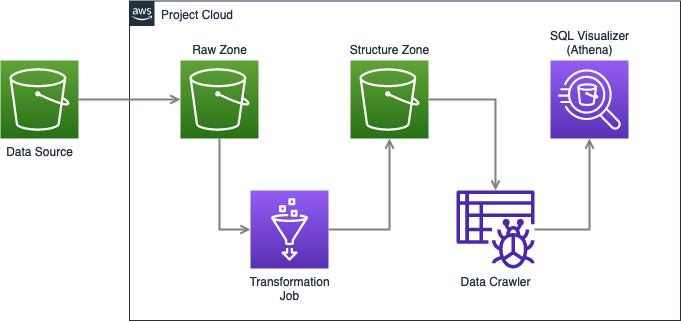

The diagram above was exported from draw.io. Its source (the exported page's mxGraphModel, read from the mxfile embedded in the PNG):
<mxGraphModel dx="2066" dy="1995" grid="1" gridSize="10" guides="1" tooltips="1" connect="1" arrows="1" fold="1" page="1" pageScale="1" pageWidth="1169" pageHeight="827" math="0" shadow="0">
  <root>
    <mxCell id="0" />
    <mxCell id="1" parent="0" />
    <mxCell id="UEzPUAAOIrF-is8g5C7q-175" value="Project Cloud" style="points=[[0,0],[0.25,0],[0.5,0],[0.75,0],[1,0],[1,0.25],[1,0.5],[1,0.75],[1,1],[0.75,1],[0.5,1],[0.25,1],[0,1],[0,0.75],[0,0.5],[0,0.25]];outlineConnect=0;gradientColor=none;html=1;whiteSpace=wrap;fontSize=12;fontStyle=0;shape=mxgraph.aws4.group;grIcon=mxgraph.aws4.group_aws_cloud_alt;strokeColor=#232F3E;fillColor=none;verticalAlign=top;align=left;spacingLeft=30;fontColor=#232F3E;dashed=0;labelBackgroundColor=#ffffff;container=1;pointerEvents=0;collapsible=0;recursiveResize=0;" parent="1" vertex="1">
      <mxGeometry x="219" y="-789.5" width="551" height="319.5" as="geometry" />
    </mxCell>
    <mxCell id="LipbGpdjKTh1JAO-b5y3-4" style="edgeStyle=orthogonalEdgeStyle;rounded=0;orthogonalLoop=1;jettySize=auto;html=1;startArrow=none;startFill=0;endArrow=open;endFill=0;strokeColor=#808080;strokeWidth=2;entryX=0;entryY=0.5;entryDx=0;entryDy=0;entryPerimeter=0;exitX=0.5;exitY=1;exitDx=0;exitDy=0;exitPerimeter=0;" edge="1" parent="UEzPUAAOIrF-is8g5C7q-175" source="LipbGpdjKTh1JAO-b5y3-11" target="LipbGpdjKTh1JAO-b5y3-7">
      <mxGeometry relative="1" as="geometry">
        <mxPoint x="145.99336087341408" y="98.5" as="sourcePoint" />
        <mxPoint x="321.0066391265859" y="98.5" as="targetPoint" />
      </mxGeometry>
    </mxCell>
    <mxCell id="LipbGpdjKTh1JAO-b5y3-11" value="&lt;div&gt;Raw Zone&lt;/div&gt;" style="sketch=0;points=[[0,0,0],[0.25,0,0],[0.5,0,0],[0.75,0,0],[1,0,0],[0,1,0],[0.25,1,0],[0.5,1,0],[0.75,1,0],[1,1,0],[0,0.25,0],[0,0.5,0],[0,0.75,0],[1,0.25,0],[1,0.5,0],[1,0.75,0]];outlineConnect=0;fontColor=#232F3E;gradientColor=#60A337;gradientDirection=north;fillColor=#277116;strokeColor=#ffffff;dashed=0;verticalLabelPosition=top;verticalAlign=bottom;align=center;html=1;fontSize=12;fontStyle=0;aspect=fixed;shape=mxgraph.aws4.resourceIcon;resIcon=mxgraph.aws4.s3;labelPosition=center;" vertex="1" parent="UEzPUAAOIrF-is8g5C7q-175">
      <mxGeometry x="51" y="59.5" width="78" height="78" as="geometry" />
    </mxCell>
    <mxCell id="LipbGpdjKTh1JAO-b5y3-12" value="&lt;div&gt;Structure Zone&lt;/div&gt;" style="sketch=0;points=[[0,0,0],[0.25,0,0],[0.5,0,0],[0.75,0,0],[1,0,0],[0,1,0],[0.25,1,0],[0.5,1,0],[0.75,1,0],[1,1,0],[0,0.25,0],[0,0.5,0],[0,0.75,0],[1,0.25,0],[1,0.5,0],[1,0.75,0]];outlineConnect=0;fontColor=#232F3E;gradientColor=#60A337;gradientDirection=north;fillColor=#277116;strokeColor=#ffffff;dashed=0;verticalLabelPosition=top;verticalAlign=bottom;align=center;html=1;fontSize=12;fontStyle=0;aspect=fixed;shape=mxgraph.aws4.resourceIcon;resIcon=mxgraph.aws4.s3;labelPosition=center;" vertex="1" parent="UEzPUAAOIrF-is8g5C7q-175">
      <mxGeometry x="221" y="59.5" width="78" height="78" as="geometry" />
    </mxCell>
    <mxCell id="LipbGpdjKTh1JAO-b5y3-7" value="&lt;div&gt;Transformation &lt;br&gt;&lt;/div&gt;&lt;div&gt;Job&lt;/div&gt;" style="sketch=0;points=[[0,0,0],[0.25,0,0],[0.5,0,0],[0.75,0,0],[1,0,0],[0,1,0],[0.25,1,0],[0.5,1,0],[0.75,1,0],[1,1,0],[0,0.25,0],[0,0.5,0],[0,0.75,0],[1,0.25,0],[1,0.5,0],[1,0.75,0]];outlineConnect=0;fontColor=#232F3E;gradientColor=#945DF2;gradientDirection=north;fillColor=#5A30B5;strokeColor=#ffffff;dashed=0;verticalLabelPosition=bottom;verticalAlign=top;align=center;html=1;fontSize=12;fontStyle=0;aspect=fixed;shape=mxgraph.aws4.resourceIcon;resIcon=mxgraph.aws4.glue;" vertex="1" parent="UEzPUAAOIrF-is8g5C7q-175">
      <mxGeometry x="121" y="189.5" width="78" height="78" as="geometry" />
    </mxCell>
    <mxCell id="LipbGpdjKTh1JAO-b5y3-13" style="edgeStyle=orthogonalEdgeStyle;rounded=0;orthogonalLoop=1;jettySize=auto;html=1;startArrow=none;startFill=0;endArrow=open;endFill=0;strokeColor=#808080;strokeWidth=2;exitX=1;exitY=0.5;exitDx=0;exitDy=0;exitPerimeter=0;" edge="1" parent="UEzPUAAOIrF-is8g5C7q-175" source="LipbGpdjKTh1JAO-b5y3-7" target="LipbGpdjKTh1JAO-b5y3-12">
      <mxGeometry relative="1" as="geometry">
        <mxPoint x="349" y="189.5" as="sourcePoint" />
        <mxPoint x="431" y="309.5" as="targetPoint" />
      </mxGeometry>
    </mxCell>
    <mxCell id="LipbGpdjKTh1JAO-b5y3-14" value="&lt;div&gt;SQL Visualizer&lt;/div&gt;&lt;div&gt;(Athena)&lt;/div&gt;" style="sketch=0;points=[[0,0,0],[0.25,0,0],[0.5,0,0],[0.75,0,0],[1,0,0],[0,1,0],[0.25,1,0],[0.5,1,0],[0.75,1,0],[1,1,0],[0,0.25,0],[0,0.5,0],[0,0.75,0],[1,0.25,0],[1,0.5,0],[1,0.75,0]];outlineConnect=0;fontColor=#232F3E;gradientColor=#945DF2;gradientDirection=north;fillColor=#5A30B5;strokeColor=#ffffff;dashed=0;verticalLabelPosition=top;verticalAlign=bottom;align=center;html=1;fontSize=12;fontStyle=0;aspect=fixed;shape=mxgraph.aws4.resourceIcon;resIcon=mxgraph.aws4.athena;labelPosition=center;" vertex="1" parent="UEzPUAAOIrF-is8g5C7q-175">
      <mxGeometry x="421" y="59.5" width="78" height="78" as="geometry" />
    </mxCell>
    <mxCell id="LipbGpdjKTh1JAO-b5y3-15" value="Data Crawler" style="sketch=0;outlineConnect=0;fontColor=#232F3E;gradientColor=none;fillColor=#4D27AA;strokeColor=none;dashed=0;verticalLabelPosition=bottom;verticalAlign=top;align=center;html=1;fontSize=12;fontStyle=0;aspect=fixed;pointerEvents=1;shape=mxgraph.aws4.glue_crawlers;" vertex="1" parent="UEzPUAAOIrF-is8g5C7q-175">
      <mxGeometry x="327" y="189.5" width="78" height="78" as="geometry" />
    </mxCell>
    <mxCell id="LipbGpdjKTh1JAO-b5y3-16" style="edgeStyle=orthogonalEdgeStyle;rounded=0;orthogonalLoop=1;jettySize=auto;html=1;startArrow=none;startFill=0;endArrow=open;endFill=0;strokeColor=#808080;strokeWidth=2;exitX=1;exitY=0.5;exitDx=0;exitDy=0;exitPerimeter=0;" edge="1" parent="UEzPUAAOIrF-is8g5C7q-175" source="LipbGpdjKTh1JAO-b5y3-12" target="LipbGpdjKTh1JAO-b5y3-15">
      <mxGeometry relative="1" as="geometry">
        <mxPoint x="209" y="238.5" as="sourcePoint" />
        <mxPoint x="270" y="147.5" as="targetPoint" />
      </mxGeometry>
    </mxCell>
    <mxCell id="LipbGpdjKTh1JAO-b5y3-17" style="edgeStyle=orthogonalEdgeStyle;rounded=0;orthogonalLoop=1;jettySize=auto;html=1;startArrow=none;startFill=0;endArrow=open;endFill=0;strokeColor=#808080;strokeWidth=2;entryX=0.5;entryY=1;entryDx=0;entryDy=0;entryPerimeter=0;" edge="1" parent="UEzPUAAOIrF-is8g5C7q-175" source="LipbGpdjKTh1JAO-b5y3-15" target="LipbGpdjKTh1JAO-b5y3-14">
      <mxGeometry relative="1" as="geometry">
        <mxPoint x="219" y="248.5" as="sourcePoint" />
        <mxPoint x="280" y="157.5" as="targetPoint" />
      </mxGeometry>
    </mxCell>
    <mxCell id="UEzPUAAOIrF-is8g5C7q-195" style="edgeStyle=orthogonalEdgeStyle;rounded=0;orthogonalLoop=1;jettySize=auto;html=1;startArrow=none;startFill=0;endArrow=open;endFill=0;strokeColor=#808080;strokeWidth=2;" parent="1" source="LipbGpdjKTh1JAO-b5y3-9" target="LipbGpdjKTh1JAO-b5y3-11" edge="1">
      <mxGeometry relative="1" as="geometry">
        <mxPoint x="144.99336087341408" y="-691" as="sourcePoint" />
        <mxPoint x="290.0066391265859" y="-691" as="targetPoint" />
      </mxGeometry>
    </mxCell>
    <mxCell id="LipbGpdjKTh1JAO-b5y3-9" value="Data Source" style="sketch=0;points=[[0,0,0],[0.25,0,0],[0.5,0,0],[0.75,0,0],[1,0,0],[0,1,0],[0.25,1,0],[0.5,1,0],[0.75,1,0],[1,1,0],[0,0.25,0],[0,0.5,0],[0,0.75,0],[1,0.25,0],[1,0.5,0],[1,0.75,0]];outlineConnect=0;fontColor=#232F3E;gradientColor=#60A337;gradientDirection=north;fillColor=#277116;strokeColor=#ffffff;dashed=0;verticalLabelPosition=bottom;verticalAlign=top;align=center;html=1;fontSize=12;fontStyle=0;aspect=fixed;shape=mxgraph.aws4.resourceIcon;resIcon=mxgraph.aws4.s3;" vertex="1" parent="1">
      <mxGeometry x="90" y="-730" width="78" height="78" as="geometry" />
    </mxCell>
  </root>
</mxGraphModel>